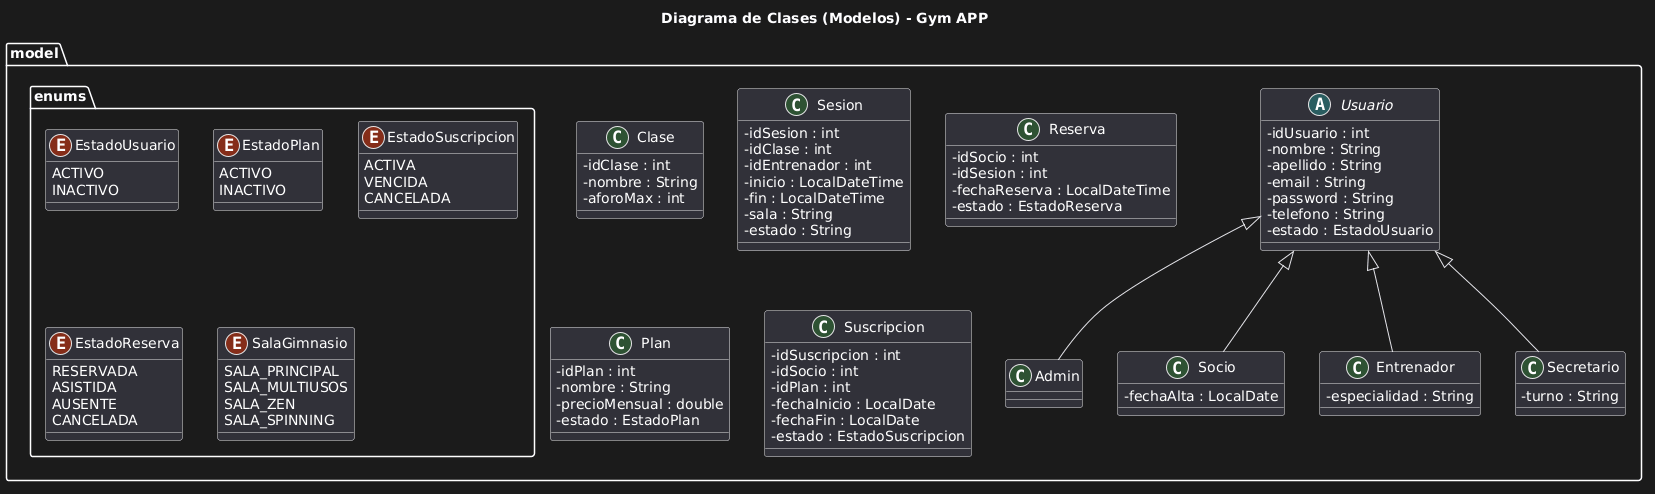

The diagram above was rendered by PlantUML. Its source (embedded in the PNG):
@startuml
title Diagrama de Clases (Modelos) - Gym APP

skinparam classAttributeIconSize 0

package "model.enums" {
    enum EstadoUsuario {
        ACTIVO
        INACTIVO
    }
    enum EstadoPlan {
        ACTIVO
        INACTIVO
    }
    enum EstadoSuscripcion {
        ACTIVA
        VENCIDA
        CANCELADA
    }
    enum EstadoReserva {
        RESERVADA
        ASISTIDA
        AUSENTE
        CANCELADA
    }
    enum SalaGimnasio {
        SALA_PRINCIPAL
        SALA_MULTIUSOS
        SALA_ZEN
        SALA_SPINNING
    }
}

package "model" {
    
    abstract class Usuario {
        - idUsuario : int
        - nombre : String
        - apellido : String
        - email : String
        - password : String
        - telefono : String
        - estado : EstadoUsuario
    }

    class Admin extends Usuario {
    }

    class Socio extends Usuario {
        - fechaAlta : LocalDate
    }

    class Entrenador extends Usuario {
        - especialidad : String
    }

    class Secretario extends Usuario {
        - turno : String
    }

    class Clase {
        - idClase : int
        - nombre : String
        - aforoMax : int
    }

    class Sesion {
        - idSesion : int
        - idClase : int
        - idEntrenador : int
        - inicio : LocalDateTime
        - fin : LocalDateTime
        - sala : String
        - estado : String
    }

    class Reserva {
        - idSocio : int
        - idSesion : int
        - fechaReserva : LocalDateTime
        - estado : EstadoReserva
    }

    class Plan {
        - idPlan : int
        - nombre : String
        - precioMensual : double
        - estado : EstadoPlan
    }

    class Suscripcion {
        - idSuscripcion : int
        - idSocio : int
        - idPlan : int
        - fechaInicio : LocalDate
        - fechaFin : LocalDate
        - estado : EstadoSuscripcion
    }
}
@enduml